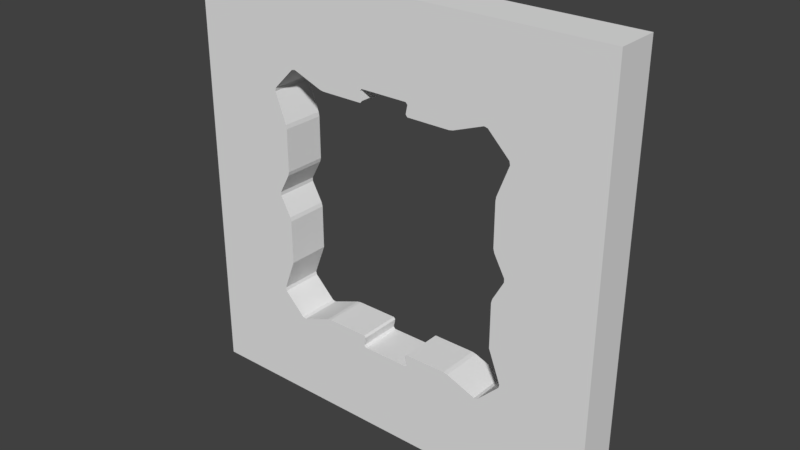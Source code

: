 # Source: walllCube.blend  (saved by Blender 2.79.0; exported with 4.5.12 LTS)
import bpy
from mathutils import Matrix  # noqa: F401  (used for matrix-valued properties, if any)

bpy.ops.wm.read_factory_settings(use_empty=True)
scene = bpy.context.scene
scene.name = 'Scene'

# ---- collections
col_collection_1 = bpy.data.collections.new('Collection 1'); scene.collection.children.link(col_collection_1)

# ---- world
world_world = bpy.data.worlds.new('World'); scene.world = world_world
world_world.color = (0.05088, 0.05088, 0.05088)
world_world.use_sun_shadow = False
world_world.sun_shadow_jitter_overblur = 0.0
world_world.cycles.sampling_method = 'MANUAL'

# ---- meshes
me_cube = bpy.data.meshes.new('Cube')
me_cube.from_pydata([(-2.0, -0.2, -2.0), (-2.0, -0.2, 2.0), (-2.0, 0.2, -2.0), (-2.0, 0.2, 2.0), (2.0, -0.2, -2.0), (2.0, -0.2, 2.0), (2.0, 0.2, -2.0), (2.0, 0.2, 2.0), (1.186, 0.2, -0.9895), (1.186, -0.2, -0.9895), (0.9858, 0.2, -1.19), (0.9858, -0.2, -1.19), (1.193, 0.2, -0.9565), (1.193, -0.2, -0.9565), (1.08, 0.2, -0.6596), (1.08, -0.2, -0.6596), (0.9527, 0.2, -1.197), (0.9527, -0.2, -1.197), (1.09, 0.2, -0.2047), (1.09, -0.2, -0.2047), (1.08, 0.2, -0.2425), (1.08, -0.2, -0.2425), (0.6746, 0.2, -1.091), (0.6746, -0.2, -1.091), (0.6357, 0.2, -1.084), (0.6357, -0.2, -1.084), (0.2387, 0.2, -1.084), (0.2387, -0.2, -1.084), (0.2228, 0.2, -1.204), (0.2228, -0.2, -1.204), (0.2389, 0.2, -1.184), (0.2389, -0.2, -1.184), (-0.2228, 0.2, -1.204), (-0.2228, -0.2, -1.204), (0.2226, 0.2, -1.103), (0.2226, -0.2, -1.103), (-0.2389, 0.2, -1.184), (-0.2389, -0.2, -1.184), (-0.2226, 0.2, -1.103), (-0.2226, -0.2, -1.103), (-0.6357, 0.2, -1.084), (-0.6357, -0.2, -1.084), (-0.2387, 0.2, -1.084), (-0.2387, -0.2, -1.084), (-0.9527, 0.2, -1.197), (-0.9527, -0.2, -1.197), (-0.6746, 0.2, -1.091), (-0.6746, -0.2, -1.091), (-1.186, 0.2, -0.9895), (-1.186, -0.2, -0.9895), (-0.9858, 0.2, -1.19), (-0.9858, -0.2, -1.19), (-1.193, 0.2, -0.9565), (-1.193, -0.2, -0.9565), (-1.09, 0.2, -0.2047), (-1.09, -0.2, -0.2047), (-1.08, 0.2, -0.2425), (-1.08, -0.2, -0.2425), (-1.08, 0.2, -0.6596), (-1.08, -0.2, -0.6596), (1.09, 0.2, 0.1972), (1.09, -0.2, 0.1972), (1.19, 0.2, -0.0214), (1.19, -0.2, -0.0214), (1.19, 0.2, 0.01388), (1.19, -0.2, 0.01388), (1.08, 0.2, 0.235), (1.08, -0.2, 0.235), (1.08, 0.2, 0.6319), (1.08, -0.2, 0.6319), (-1.09, 0.2, 0.1972), (-1.09, -0.2, 0.1972), (-1.08, 0.2, 0.235), (-1.08, -0.2, 0.235), (-1.08, 0.2, 0.6319), (-1.08, -0.2, 0.6319), (-1.19, 0.2, -0.0214), (-1.19, -0.2, -0.0214), (-1.19, 0.2, 0.01388), (-1.19, -0.2, 0.01388), (1.087, 0.2, 0.6708), (1.087, -0.2, 0.6708), (-1.087, 0.2, 0.6708), (-1.087, -0.2, 0.6708), (1.193, 0.2, 0.949), (1.193, -0.2, 0.949), (-1.186, 0.2, 0.982), (-1.186, -0.2, 0.982), (-1.193, 0.2, 0.949), (-1.193, -0.2, 0.949), (1.186, 0.2, 0.982), (1.186, -0.2, 0.982), (-0.6357, 0.2, 1.076), (-0.6357, -0.2, 1.076), (-0.2387, 0.2, 1.076), (-0.2387, -0.2, 1.076), (0.6357, 0.2, 1.076), (0.6357, -0.2, 1.076), (0.2387, 0.2, 1.076), (0.2387, -0.2, 1.076), (0.2389, 0.2, 1.177), (0.2389, -0.2, 1.177), (-0.2389, 0.2, 1.177), (-0.2389, -0.2, 1.177), (-0.2226, 0.2, 1.096), (-0.2226, -0.2, 1.096), (0.2226, 0.2, 1.096), (0.2226, -0.2, 1.096), (0.6746, 0.2, 1.083), (0.6746, -0.2, 1.083), (-0.6746, 0.2, 1.083), (-0.6746, -0.2, 1.083), (-0.9858, 0.2, 1.182), (-0.9858, -0.2, 1.182), (0.9858, 0.2, 1.182), (0.9858, -0.2, 1.182), (0.9527, 0.2, 1.189), (0.9527, -0.2, 1.189), (0.2228, 0.2, 1.196), (0.2228, -0.2, 1.196), (-0.2228, 0.2, 1.196), (-0.2228, -0.2, 1.196), (-0.9527, 0.2, 1.189), (-0.9527, -0.2, 1.189)], [], [(1, 2, 0), (40, 36, 32), (7, 4, 6), (25, 31, 29), (6, 0, 2), (3, 5, 7), (99, 106, 98), (28, 31, 30), (92, 95, 93), (91, 114, 90), (53, 48, 52), (105, 94, 104), (97, 98, 96), (17, 10, 16), (50, 45, 44), (23, 16, 22), (58, 57, 59), (77, 54, 76), (103, 104, 102), (41, 42, 40), (81, 84, 80), (72, 75, 73), (87, 88, 86), (71, 78, 70), (65, 60, 64), (63, 64, 62), (61, 66, 60), (82, 75, 74), (67, 68, 66), (123, 112, 122), (109, 96, 108), (113, 86, 112), (96, 100, 118), (79, 76, 78), (24, 27, 25), (68, 81, 80), (45, 46, 44), (9, 12, 8), (93, 110, 92), (31, 34, 30), (13, 14, 12), (43, 38, 42), (59, 52, 58), (111, 122, 110), (121, 102, 120), (55, 56, 54), (33, 28, 32), (35, 26, 34), (93, 103, 121), (25, 22, 24), (101, 118, 100), (38, 37, 36), (117, 108, 116), (89, 82, 88), (19, 62, 18), (37, 32, 36), (21, 18, 20), (47, 40, 46), (15, 20, 14), (73, 70, 72), (85, 90, 84), (11, 8, 10), (106, 101, 100), (115, 116, 114), (49, 50, 48), (120, 119, 121), (1, 3, 2), (2, 3, 78), (3, 88, 78), (88, 82, 74), (74, 72, 78), (72, 70, 78), (88, 74, 78), (8, 12, 6), (10, 8, 6), (76, 54, 56), (2, 78, 76), (10, 6, 16), (6, 2, 28), (16, 6, 28), (24, 22, 28), (22, 16, 28), (2, 76, 52), (76, 56, 58), (52, 76, 58), (34, 26, 30), (26, 24, 30), (2, 52, 48), (2, 48, 50), (28, 30, 24), (2, 50, 44), (44, 46, 32), (46, 40, 32), (40, 42, 36), (42, 38, 36), (2, 44, 32), (32, 28, 2), (7, 5, 4), (4, 5, 65), (5, 85, 65), (85, 81, 69), (69, 67, 65), (67, 61, 65), (85, 69, 65), (49, 53, 0), (51, 49, 0), (63, 19, 21), (4, 65, 63), (51, 0, 45), (0, 4, 33), (45, 0, 33), (41, 47, 33), (47, 45, 33), (4, 63, 13), (63, 21, 15), (13, 63, 15), (39, 43, 37), (43, 41, 37), (4, 13, 9), (4, 9, 11), (33, 37, 41), (4, 11, 17), (17, 23, 29), (23, 25, 29), (25, 27, 31), (27, 35, 31), (4, 17, 29), (29, 33, 4), (6, 4, 0), (3, 1, 5), (99, 107, 106), (28, 29, 31), (92, 94, 95), (91, 115, 114), (53, 49, 48), (105, 95, 94), (97, 99, 98), (17, 11, 10), (50, 51, 45), (23, 17, 16), (58, 56, 57), (77, 55, 54), (103, 105, 104), (41, 43, 42), (81, 85, 84), (72, 74, 75), (87, 89, 88), (71, 79, 78), (65, 61, 60), (63, 65, 64), (61, 67, 66), (82, 83, 75), (67, 69, 68), (123, 113, 112), (109, 97, 96), (113, 87, 86), (7, 6, 64), (6, 12, 62), (64, 6, 62), (12, 14, 62), (14, 20, 62), (20, 18, 62), (64, 60, 66), (64, 66, 68), (86, 88, 3), (112, 86, 3), (64, 68, 84), (68, 80, 84), (112, 3, 122), (3, 7, 120), (122, 3, 120), (92, 110, 120), (110, 122, 120), (7, 64, 84), (7, 84, 90), (104, 94, 102), (94, 92, 102), (7, 90, 114), (116, 108, 118), (108, 96, 118), (7, 114, 116), (120, 102, 92), (7, 116, 118), (96, 98, 100), (98, 106, 100), (118, 120, 7), (79, 77, 76), (24, 26, 27), (68, 69, 81), (45, 47, 46), (9, 13, 12), (93, 111, 110), (31, 35, 34), (13, 15, 14), (43, 39, 38), (59, 53, 52), (111, 123, 122), (121, 103, 102), (55, 57, 56), (33, 29, 28), (35, 27, 26), (1, 0, 79), (0, 53, 77), (79, 0, 77), (53, 59, 77), (59, 57, 77), (57, 55, 77), (79, 71, 73), (79, 73, 75), (91, 85, 5), (115, 91, 5), (79, 75, 89), (75, 83, 89), (115, 5, 117), (5, 1, 119), (117, 5, 119), (97, 109, 119), (109, 117, 119), (1, 79, 89), (1, 89, 87), (107, 99, 101), (99, 97, 101), (1, 87, 113), (123, 111, 121), (111, 93, 121), (1, 113, 123), (119, 101, 97), (1, 123, 121), (93, 95, 103), (95, 105, 103), (121, 119, 1), (25, 23, 22), (101, 119, 118), (38, 39, 37), (117, 109, 108), (89, 83, 82), (19, 63, 62), (37, 33, 32), (21, 19, 18), (47, 41, 40), (15, 21, 20), (73, 71, 70), (85, 91, 90), (11, 9, 8), (106, 107, 101), (115, 117, 116), (49, 51, 50), (120, 118, 119)])
me_cube.use_remesh_preserve_volume = False
me_cube.use_remesh_preserve_attributes = False
me_cube.use_mirror_vertex_groups = False
me_cube.update()

# ---- objects
ob_cube_001 = bpy.data.objects.new('Cube.001', me_cube)

# ---- transforms, parenting, visibility, modifiers, constraints
ob_cube_001.location = (0.0, 0.0, 0.0)
ob_cube_001.lineart.crease_threshold = 0.0

# ---- collection membership
col_collection_1.objects.link(ob_cube_001)

# ---- scene / render settings (as saved in the file)
scene.frame_start = 1; scene.frame_end = 250; scene.frame_set(1)
scene.render.engine = 'BLENDER_EEVEE_NEXT'
scene.render.resolution_percentage = 50
scene.render.dither_intensity = 0.0
scene.cycles.use_denoising = False
scene.cycles.samples = 128
scene.cycles.sampling_pattern = 'TABULATED_SOBOL'
scene.cycles.use_adaptive_sampling = False
scene.cycles.use_light_tree = False
scene.cycles.blur_glossy = 0.0
scene.cycles.sample_clamp_indirect = 0.0
scene.view_settings.view_transform = 'Standard'
bpy.context.view_layer.update()

# ---- added for rendering (the .blend has no active camera and no usable light): camera, sun
cam_auto = bpy.data.cameras.new('AutoCamera')
cam_auto.lens = 50.0
cam_auto.sensor_width = 36.0
cam_auto.clip_end = 1000.0
ob_auto_camera = bpy.data.objects.new('AutoCamera', cam_auto)
scene.collection.objects.link(ob_auto_camera)
ob_auto_camera.location = (5.24693, -6.29632, 4.19754)
ob_auto_camera.rotation_euler = (1.09748, -7.21219e-08, 0.694738)
scene.camera = ob_auto_camera
light_auto_sun = bpy.data.lights.new('AutoSun', 'SUN')
light_auto_sun.energy = 3.0
light_auto_sun.angle = 0.0523599
ob_auto_sun = bpy.data.objects.new('AutoSun', light_auto_sun)
scene.collection.objects.link(ob_auto_sun)
ob_auto_sun.rotation_euler = (0.872665, 0.174533, 0.523599)
bpy.context.view_layer.update()
